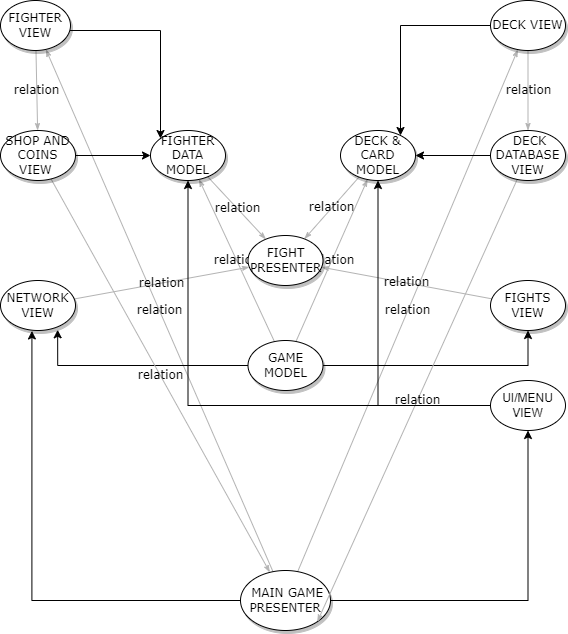

The diagram above was exported from draw.io. Its source (the exported page's mxGraphModel, read from the mxfile embedded in the PNG):
<mxGraphModel dx="1258" dy="781" grid="1" gridSize="10" guides="1" tooltips="1" connect="1" arrows="1" fold="1" page="1" pageScale="1" pageWidth="1100" pageHeight="850" background="none" math="0" shadow="0">
  <root>
    <mxCell id="0" />
    <mxCell id="1" parent="0" />
    <mxCell id="1ea317790d2ca983-13" value="relation" style="edgeStyle=none;rounded=1;html=1;labelBackgroundColor=none;startArrow=none;startFill=0;startSize=5;endArrow=classicThin;endFill=1;endSize=5;jettySize=auto;orthogonalLoop=1;strokeColor=#B3B3B3;strokeWidth=1;fontFamily=Verdana;fontSize=12" parent="1" source="1ea317790d2ca983-1" target="1ea317790d2ca983-9" edge="1">
      <mxGeometry relative="1" as="geometry" />
    </mxCell>
    <mxCell id="1ea317790d2ca983-14" value="relation" style="edgeStyle=none;rounded=1;html=1;labelBackgroundColor=none;startArrow=none;startFill=0;startSize=5;endArrow=classicThin;endFill=1;endSize=5;jettySize=auto;orthogonalLoop=1;strokeColor=#B3B3B3;strokeWidth=1;fontFamily=Verdana;fontSize=12" parent="1" source="1ea317790d2ca983-1" target="1ea317790d2ca983-3" edge="1">
      <mxGeometry relative="1" as="geometry" />
    </mxCell>
    <mxCell id="i9fHyS_Hmo9zg0lWP9KE-11" style="edgeStyle=orthogonalEdgeStyle;rounded=0;orthogonalLoop=1;jettySize=auto;html=1;entryX=0.419;entryY=1.009;entryDx=0;entryDy=0;entryPerimeter=0;" parent="1" source="1ea317790d2ca983-1" target="1ea317790d2ca983-11" edge="1">
      <mxGeometry relative="1" as="geometry" />
    </mxCell>
    <mxCell id="i9fHyS_Hmo9zg0lWP9KE-13" style="edgeStyle=orthogonalEdgeStyle;rounded=0;orthogonalLoop=1;jettySize=auto;html=1;" parent="1" source="1ea317790d2ca983-1" target="i9fHyS_Hmo9zg0lWP9KE-7" edge="1">
      <mxGeometry relative="1" as="geometry" />
    </mxCell>
    <mxCell id="1ea317790d2ca983-1" value="&amp;nbsp;MAIN GAME PRESENTER" style="ellipse;whiteSpace=wrap;html=1;rounded=0;shadow=1;comic=0;labelBackgroundColor=none;strokeWidth=1;fontFamily=Verdana;fontSize=12;align=center;" parent="1" vertex="1">
      <mxGeometry x="450" y="760" width="90" height="60" as="geometry" />
    </mxCell>
    <mxCell id="1ea317790d2ca983-21" value="relation" style="edgeStyle=none;rounded=1;html=1;labelBackgroundColor=none;startArrow=none;startFill=0;startSize=5;endArrow=classicThin;endFill=1;endSize=5;jettySize=auto;orthogonalLoop=1;strokeColor=#B3B3B3;strokeWidth=1;fontFamily=Verdana;fontSize=12" parent="1" source="1ea317790d2ca983-2" target="1ea317790d2ca983-7" edge="1">
      <mxGeometry relative="1" as="geometry" />
    </mxCell>
    <mxCell id="1ea317790d2ca983-22" value="relation" style="edgeStyle=none;rounded=1;html=1;labelBackgroundColor=none;startArrow=none;startFill=0;startSize=5;endArrow=classicThin;endFill=1;endSize=5;jettySize=auto;orthogonalLoop=1;strokeColor=#B3B3B3;strokeWidth=1;fontFamily=Verdana;fontSize=12" parent="1" source="1ea317790d2ca983-2" target="1ea317790d2ca983-6" edge="1">
      <mxGeometry relative="1" as="geometry" />
    </mxCell>
    <mxCell id="i9fHyS_Hmo9zg0lWP9KE-14" style="edgeStyle=orthogonalEdgeStyle;rounded=0;orthogonalLoop=1;jettySize=auto;html=1;" parent="1" source="1ea317790d2ca983-2" target="1ea317790d2ca983-5" edge="1">
      <mxGeometry relative="1" as="geometry" />
    </mxCell>
    <mxCell id="i9fHyS_Hmo9zg0lWP9KE-15" style="edgeStyle=orthogonalEdgeStyle;rounded=0;orthogonalLoop=1;jettySize=auto;html=1;entryX=0.762;entryY=0.986;entryDx=0;entryDy=0;entryPerimeter=0;" parent="1" source="1ea317790d2ca983-2" target="1ea317790d2ca983-11" edge="1">
      <mxGeometry relative="1" as="geometry" />
    </mxCell>
    <mxCell id="1ea317790d2ca983-2" value="GAME MODEL" style="ellipse;whiteSpace=wrap;html=1;rounded=0;shadow=1;comic=0;labelBackgroundColor=none;strokeWidth=1;fontFamily=Verdana;fontSize=12;align=center;" parent="1" vertex="1">
      <mxGeometry x="457.5" y="530" width="75" height="50" as="geometry" />
    </mxCell>
    <mxCell id="1ea317790d2ca983-15" value="relation" style="edgeStyle=none;rounded=1;html=1;labelBackgroundColor=none;startArrow=none;startFill=0;startSize=5;endArrow=classicThin;endFill=1;endSize=5;jettySize=auto;orthogonalLoop=1;strokeColor=#B3B3B3;strokeWidth=1;fontFamily=Verdana;fontSize=12" parent="1" source="1ea317790d2ca983-3" target="1ea317790d2ca983-4" edge="1">
      <mxGeometry relative="1" as="geometry" />
    </mxCell>
    <mxCell id="i9fHyS_Hmo9zg0lWP9KE-1" style="edgeStyle=orthogonalEdgeStyle;rounded=0;orthogonalLoop=1;jettySize=auto;html=1;" parent="1" source="1ea317790d2ca983-3" target="1ea317790d2ca983-6" edge="1">
      <mxGeometry relative="1" as="geometry">
        <Array as="points">
          <mxPoint x="610" y="215" />
        </Array>
      </mxGeometry>
    </mxCell>
    <mxCell id="1ea317790d2ca983-3" value="DECK VIEW" style="ellipse;whiteSpace=wrap;html=1;rounded=0;shadow=1;comic=0;labelBackgroundColor=none;strokeWidth=1;fontFamily=Verdana;fontSize=12;align=center;" parent="1" vertex="1">
      <mxGeometry x="700" y="190" width="75" height="50" as="geometry" />
    </mxCell>
    <mxCell id="1ea317790d2ca983-16" value="relation" style="edgeStyle=none;rounded=1;html=1;labelBackgroundColor=none;startArrow=none;startFill=0;startSize=5;endArrow=classicThin;endFill=1;endSize=5;jettySize=auto;orthogonalLoop=1;strokeColor=#B3B3B3;strokeWidth=1;fontFamily=Verdana;fontSize=12;entryX=1;entryY=1;entryDx=0;entryDy=0;" parent="1" source="1ea317790d2ca983-4" target="1ea317790d2ca983-1" edge="1">
      <mxGeometry relative="1" as="geometry" />
    </mxCell>
    <mxCell id="i9fHyS_Hmo9zg0lWP9KE-4" style="edgeStyle=orthogonalEdgeStyle;rounded=0;orthogonalLoop=1;jettySize=auto;html=1;entryX=1;entryY=0.5;entryDx=0;entryDy=0;" parent="1" source="1ea317790d2ca983-4" target="1ea317790d2ca983-6" edge="1">
      <mxGeometry relative="1" as="geometry" />
    </mxCell>
    <mxCell id="1ea317790d2ca983-4" value="&amp;nbsp;DECK&lt;br&gt;DATABASE VIEW" style="ellipse;whiteSpace=wrap;html=1;rounded=0;shadow=1;comic=0;labelBackgroundColor=none;strokeWidth=1;fontFamily=Verdana;fontSize=12;align=center;" parent="1" vertex="1">
      <mxGeometry x="700" y="320" width="75" height="50" as="geometry" />
    </mxCell>
    <mxCell id="1ea317790d2ca983-17" value="relation" style="edgeStyle=none;rounded=1;html=1;labelBackgroundColor=none;startArrow=none;startFill=0;startSize=5;endArrow=classicThin;endFill=1;endSize=5;jettySize=auto;orthogonalLoop=1;strokeColor=#B3B3B3;strokeWidth=1;fontFamily=Verdana;fontSize=12" parent="1" source="1ea317790d2ca983-5" target="1ea317790d2ca983-8" edge="1">
      <mxGeometry relative="1" as="geometry" />
    </mxCell>
    <mxCell id="1ea317790d2ca983-5" value="&lt;span&gt;FIGHTS VIEW&lt;/span&gt;" style="ellipse;whiteSpace=wrap;html=1;rounded=0;shadow=1;comic=0;labelBackgroundColor=none;strokeWidth=1;fontFamily=Verdana;fontSize=12;align=center;" parent="1" vertex="1">
      <mxGeometry x="700" y="470" width="75" height="50" as="geometry" />
    </mxCell>
    <mxCell id="1ea317790d2ca983-23" value="relation" style="edgeStyle=none;rounded=1;html=1;labelBackgroundColor=none;startArrow=none;startFill=0;startSize=5;endArrow=classicThin;endFill=1;endSize=5;jettySize=auto;orthogonalLoop=1;strokeColor=#B3B3B3;strokeWidth=1;fontFamily=Verdana;fontSize=12" parent="1" source="1ea317790d2ca983-6" target="1ea317790d2ca983-8" edge="1">
      <mxGeometry relative="1" as="geometry" />
    </mxCell>
    <mxCell id="1ea317790d2ca983-6" value="&lt;span&gt;DECK &amp;amp; CARD MODEL&lt;/span&gt;" style="ellipse;whiteSpace=wrap;html=1;rounded=0;shadow=1;comic=0;labelBackgroundColor=none;strokeWidth=1;fontFamily=Verdana;fontSize=12;align=center;" parent="1" vertex="1">
      <mxGeometry x="550" y="320" width="75" height="50" as="geometry" />
    </mxCell>
    <mxCell id="1ea317790d2ca983-24" value="relation" style="edgeStyle=none;rounded=1;html=1;labelBackgroundColor=none;startArrow=none;startFill=0;startSize=5;endArrow=classicThin;endFill=1;endSize=5;jettySize=auto;orthogonalLoop=1;strokeColor=#B3B3B3;strokeWidth=1;fontFamily=Verdana;fontSize=12" parent="1" source="1ea317790d2ca983-7" target="1ea317790d2ca983-8" edge="1">
      <mxGeometry relative="1" as="geometry" />
    </mxCell>
    <mxCell id="1ea317790d2ca983-7" value="&lt;span&gt;FIGHTER DATA MODEL&lt;/span&gt;" style="ellipse;whiteSpace=wrap;html=1;rounded=0;shadow=1;comic=0;labelBackgroundColor=none;strokeWidth=1;fontFamily=Verdana;fontSize=12;align=center;" parent="1" vertex="1">
      <mxGeometry x="360" y="320" width="75" height="50" as="geometry" />
    </mxCell>
    <mxCell id="1ea317790d2ca983-8" value="FIGHT PRESENTER" style="ellipse;whiteSpace=wrap;html=1;rounded=0;shadow=1;comic=0;labelBackgroundColor=none;strokeWidth=1;fontFamily=Verdana;fontSize=12;align=center;" parent="1" vertex="1">
      <mxGeometry x="457.5" y="425" width="75" height="50" as="geometry" />
    </mxCell>
    <mxCell id="1ea317790d2ca983-19" value="relation" style="edgeStyle=none;rounded=1;html=1;labelBackgroundColor=none;startArrow=none;startFill=0;startSize=5;endArrow=classicThin;endFill=1;endSize=5;jettySize=auto;orthogonalLoop=1;strokeColor=#B3B3B3;strokeWidth=1;fontFamily=Verdana;fontSize=12" parent="1" source="1ea317790d2ca983-9" target="1ea317790d2ca983-10" edge="1">
      <mxGeometry relative="1" as="geometry" />
    </mxCell>
    <mxCell id="i9fHyS_Hmo9zg0lWP9KE-2" style="edgeStyle=orthogonalEdgeStyle;rounded=0;orthogonalLoop=1;jettySize=auto;html=1;" parent="1" source="1ea317790d2ca983-9" target="1ea317790d2ca983-7" edge="1">
      <mxGeometry relative="1" as="geometry">
        <Array as="points">
          <mxPoint x="370" y="220" />
        </Array>
      </mxGeometry>
    </mxCell>
    <mxCell id="1ea317790d2ca983-9" value="FIGHTER VIEW" style="ellipse;whiteSpace=wrap;html=1;rounded=0;shadow=1;comic=0;labelBackgroundColor=none;strokeWidth=1;fontFamily=Verdana;fontSize=12;align=center;" parent="1" vertex="1">
      <mxGeometry x="210" y="190" width="70" height="50" as="geometry" />
    </mxCell>
    <mxCell id="1ea317790d2ca983-20" value="relation" style="edgeStyle=none;rounded=1;html=1;labelBackgroundColor=none;startArrow=none;startFill=0;startSize=5;endArrow=classicThin;endFill=1;endSize=5;jettySize=auto;orthogonalLoop=1;strokeColor=#B3B3B3;strokeWidth=1;fontFamily=Verdana;fontSize=12" parent="1" source="1ea317790d2ca983-10" target="1ea317790d2ca983-1" edge="1">
      <mxGeometry relative="1" as="geometry" />
    </mxCell>
    <mxCell id="i9fHyS_Hmo9zg0lWP9KE-6" style="edgeStyle=orthogonalEdgeStyle;rounded=0;orthogonalLoop=1;jettySize=auto;html=1;entryX=0;entryY=0.5;entryDx=0;entryDy=0;" parent="1" source="1ea317790d2ca983-10" target="1ea317790d2ca983-7" edge="1">
      <mxGeometry relative="1" as="geometry" />
    </mxCell>
    <mxCell id="1ea317790d2ca983-10" value="SHOP AND COINS VIEW&amp;nbsp;" style="ellipse;whiteSpace=wrap;html=1;rounded=0;shadow=1;comic=0;labelBackgroundColor=none;strokeWidth=1;fontFamily=Verdana;fontSize=12;align=center;" parent="1" vertex="1">
      <mxGeometry x="210" y="320" width="75" height="50" as="geometry" />
    </mxCell>
    <mxCell id="1ea317790d2ca983-18" value="relation" style="edgeStyle=none;rounded=1;html=1;labelBackgroundColor=none;startArrow=none;startFill=0;startSize=5;endArrow=classicThin;endFill=1;endSize=5;jettySize=auto;orthogonalLoop=1;strokeColor=#B3B3B3;strokeWidth=1;fontFamily=Verdana;fontSize=12" parent="1" source="1ea317790d2ca983-11" target="1ea317790d2ca983-8" edge="1">
      <mxGeometry relative="1" as="geometry" />
    </mxCell>
    <mxCell id="1ea317790d2ca983-11" value="&lt;span&gt;NETWORK VIEW&lt;/span&gt;" style="ellipse;whiteSpace=wrap;html=1;rounded=0;shadow=1;comic=0;labelBackgroundColor=none;strokeWidth=1;fontFamily=Verdana;fontSize=12;align=center;" parent="1" vertex="1">
      <mxGeometry x="210" y="470" width="75" height="50" as="geometry" />
    </mxCell>
    <mxCell id="i9fHyS_Hmo9zg0lWP9KE-9" style="edgeStyle=orthogonalEdgeStyle;rounded=0;orthogonalLoop=1;jettySize=auto;html=1;" parent="1" source="i9fHyS_Hmo9zg0lWP9KE-7" target="1ea317790d2ca983-6" edge="1">
      <mxGeometry relative="1" as="geometry" />
    </mxCell>
    <mxCell id="i9fHyS_Hmo9zg0lWP9KE-10" style="edgeStyle=orthogonalEdgeStyle;rounded=0;orthogonalLoop=1;jettySize=auto;html=1;" parent="1" source="i9fHyS_Hmo9zg0lWP9KE-7" target="1ea317790d2ca983-7" edge="1">
      <mxGeometry relative="1" as="geometry" />
    </mxCell>
    <mxCell id="i9fHyS_Hmo9zg0lWP9KE-7" value="UI/MENU VIEW" style="ellipse;whiteSpace=wrap;html=1;" parent="1" vertex="1">
      <mxGeometry x="700" y="570" width="75" height="50" as="geometry" />
    </mxCell>
  </root>
</mxGraphModel>